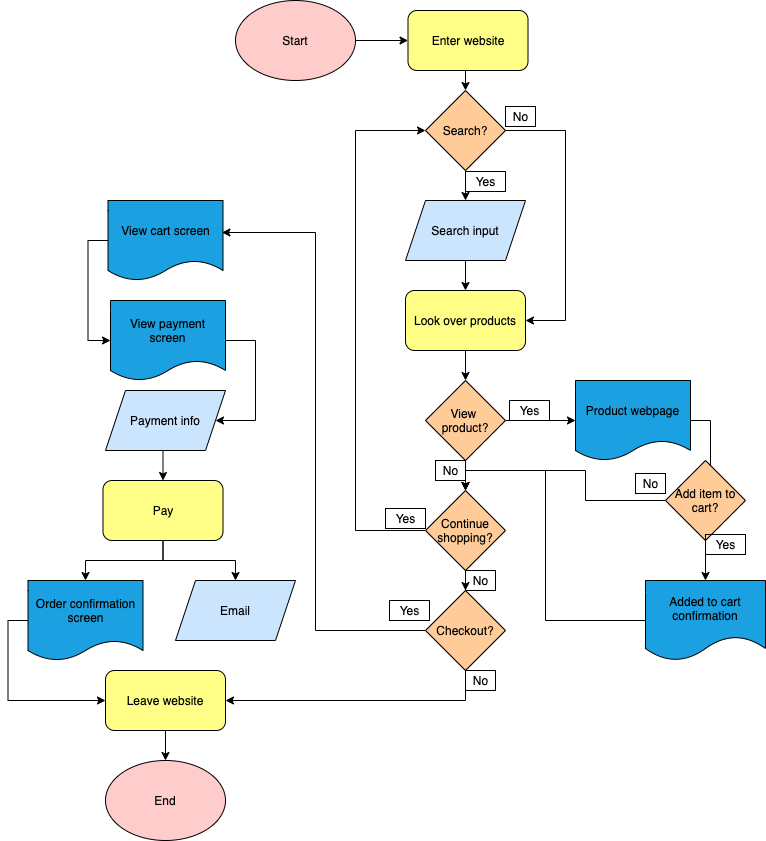

The diagram above was exported from draw.io. Its source (the exported page's mxGraphModel, read from the mxfile embedded in the PNG):
<mxGraphModel dx="1378" dy="860" grid="1" gridSize="10" guides="1" tooltips="1" connect="1" arrows="1" fold="1" page="1" pageScale="1" pageWidth="850" pageHeight="1100" math="0" shadow="0">
  <root>
    <mxCell id="0" />
    <mxCell id="1" parent="0" />
    <mxCell id="71" style="edgeStyle=orthogonalEdgeStyle;rounded=0;orthogonalLoop=1;jettySize=auto;html=1;exitX=1;exitY=0.5;exitDx=0;exitDy=0;entryX=0;entryY=0.5;entryDx=0;entryDy=0;strokeColor=#000000;fontColor=#000000;labelBackgroundColor=none;" edge="1" parent="1" source="2" target="70">
      <mxGeometry relative="1" as="geometry" />
    </mxCell>
    <mxCell id="2" value="Start" style="ellipse;whiteSpace=wrap;html=1;fillColor=#ffcccc;strokeColor=#000000;fontColor=#000000;labelBackgroundColor=none;" vertex="1" parent="1">
      <mxGeometry x="270" y="120" width="120" height="80" as="geometry" />
    </mxCell>
    <mxCell id="41" style="edgeStyle=orthogonalEdgeStyle;rounded=0;orthogonalLoop=1;jettySize=auto;html=1;exitX=0.5;exitY=1;exitDx=0;exitDy=0;entryX=0.5;entryY=0;entryDx=0;entryDy=0;strokeColor=#000000;fontColor=#000000;labelBackgroundColor=none;" edge="1" parent="1" source="3" target="4">
      <mxGeometry relative="1" as="geometry" />
    </mxCell>
    <mxCell id="52" style="edgeStyle=orthogonalEdgeStyle;rounded=0;orthogonalLoop=1;jettySize=auto;html=1;exitX=1;exitY=0.5;exitDx=0;exitDy=0;entryX=1;entryY=0.5;entryDx=0;entryDy=0;strokeColor=#000000;fontColor=#000000;labelBackgroundColor=none;" edge="1" parent="1" source="3" target="5">
      <mxGeometry relative="1" as="geometry">
        <Array as="points">
          <mxPoint x="600" y="250" />
          <mxPoint x="600" y="440" />
        </Array>
      </mxGeometry>
    </mxCell>
    <mxCell id="3" value="Search?" style="rhombus;whiteSpace=wrap;html=1;fillColor=#ffcc99;strokeColor=#000000;fontColor=#000000;labelBackgroundColor=none;" vertex="1" parent="1">
      <mxGeometry x="460" y="210" width="80" height="80" as="geometry" />
    </mxCell>
    <mxCell id="42" style="edgeStyle=orthogonalEdgeStyle;rounded=0;orthogonalLoop=1;jettySize=auto;html=1;exitX=0.5;exitY=1;exitDx=0;exitDy=0;entryX=0.5;entryY=0;entryDx=0;entryDy=0;strokeColor=#000000;fontColor=#000000;labelBackgroundColor=none;" edge="1" parent="1" source="4" target="5">
      <mxGeometry relative="1" as="geometry" />
    </mxCell>
    <mxCell id="4" value="Search input" style="shape=parallelogram;perimeter=parallelogramPerimeter;whiteSpace=wrap;html=1;fixedSize=1;fillColor=#cce5ff;strokeColor=#000000;fontColor=#000000;labelBackgroundColor=none;" vertex="1" parent="1">
      <mxGeometry x="440" y="320" width="120" height="60" as="geometry" />
    </mxCell>
    <mxCell id="43" style="edgeStyle=orthogonalEdgeStyle;rounded=0;orthogonalLoop=1;jettySize=auto;html=1;exitX=0.5;exitY=1;exitDx=0;exitDy=0;entryX=0.5;entryY=0;entryDx=0;entryDy=0;strokeColor=#000000;fontColor=#000000;labelBackgroundColor=none;" edge="1" parent="1" source="5" target="12">
      <mxGeometry relative="1" as="geometry" />
    </mxCell>
    <mxCell id="5" value="Look over products" style="rounded=1;whiteSpace=wrap;html=1;fillColor=#ffff88;strokeColor=#000000;fontColor=#000000;labelBackgroundColor=none;" vertex="1" parent="1">
      <mxGeometry x="440" y="410" width="120" height="60" as="geometry" />
    </mxCell>
    <mxCell id="44" style="edgeStyle=orthogonalEdgeStyle;rounded=0;orthogonalLoop=1;jettySize=auto;html=1;exitX=0.5;exitY=1;exitDx=0;exitDy=0;entryX=0.5;entryY=0;entryDx=0;entryDy=0;strokeColor=#000000;fontColor=#000000;labelBackgroundColor=none;" edge="1" parent="1" source="12" target="35">
      <mxGeometry relative="1" as="geometry" />
    </mxCell>
    <mxCell id="46" style="edgeStyle=orthogonalEdgeStyle;rounded=0;orthogonalLoop=1;jettySize=auto;html=1;exitX=1;exitY=0.5;exitDx=0;exitDy=0;entryX=0;entryY=0.5;entryDx=0;entryDy=0;strokeColor=#000000;fontColor=#000000;labelBackgroundColor=none;" edge="1" parent="1" source="12" target="20">
      <mxGeometry relative="1" as="geometry">
        <mxPoint x="600" y="580" as="targetPoint" />
      </mxGeometry>
    </mxCell>
    <mxCell id="12" value="&lt;font&gt;View &lt;br&gt;product?&lt;/font&gt;" style="rhombus;whiteSpace=wrap;html=1;fillColor=#ffcc99;strokeColor=#000000;fontColor=#000000;labelBackgroundColor=none;" vertex="1" parent="1">
      <mxGeometry x="460" y="500" width="80" height="80" as="geometry" />
    </mxCell>
    <mxCell id="13" value="&lt;font&gt;Yes&lt;/font&gt;" style="text;html=1;resizable=0;autosize=1;align=center;verticalAlign=middle;points=[];fillColor=none;rounded=0;strokeColor=#000000;fontColor=#000000;labelBackgroundColor=none;" vertex="1" parent="1">
      <mxGeometry x="500" y="291" width="40" height="20" as="geometry" />
    </mxCell>
    <mxCell id="14" value="&lt;font&gt;Yes&lt;/font&gt;" style="text;html=1;resizable=0;autosize=1;align=center;verticalAlign=middle;points=[];fillColor=none;rounded=0;strokeColor=#000000;fontColor=#000000;labelBackgroundColor=none;" vertex="1" parent="1">
      <mxGeometry x="544" y="520" width="40" height="20" as="geometry" />
    </mxCell>
    <mxCell id="15" value="&lt;font&gt;No&lt;/font&gt;" style="text;html=1;resizable=0;autosize=1;align=center;verticalAlign=middle;points=[];fillColor=none;rounded=0;strokeColor=#000000;fontColor=#000000;labelBackgroundColor=none;" vertex="1" parent="1">
      <mxGeometry x="540" y="226" width="30" height="20" as="geometry" />
    </mxCell>
    <mxCell id="16" value="&lt;font&gt;No&lt;/font&gt;" style="text;html=1;resizable=0;autosize=1;align=center;verticalAlign=middle;points=[];fillColor=none;rounded=0;strokeColor=#000000;fontColor=#000000;labelBackgroundColor=none;" vertex="1" parent="1">
      <mxGeometry x="470" y="580" width="30" height="20" as="geometry" />
    </mxCell>
    <mxCell id="53" style="edgeStyle=orthogonalEdgeStyle;rounded=0;orthogonalLoop=1;jettySize=auto;html=1;exitX=1;exitY=0.5;exitDx=0;exitDy=0;strokeColor=#000000;fontColor=#000000;labelBackgroundColor=none;" edge="1" parent="1" source="20" target="21">
      <mxGeometry relative="1" as="geometry" />
    </mxCell>
    <mxCell id="20" value="&lt;font&gt;Product webpage&lt;/font&gt;" style="shape=document;whiteSpace=wrap;html=1;boundedLbl=1;fillColor=#1ba1e2;size=0.25;strokeColor=#000000;fontColor=#000000;labelBackgroundColor=none;" vertex="1" parent="1">
      <mxGeometry x="610" y="500" width="115" height="80" as="geometry" />
    </mxCell>
    <mxCell id="48" style="edgeStyle=orthogonalEdgeStyle;rounded=0;orthogonalLoop=1;jettySize=auto;html=1;exitX=0.5;exitY=1;exitDx=0;exitDy=0;entryX=0.5;entryY=0;entryDx=0;entryDy=0;strokeColor=#000000;fontColor=#000000;labelBackgroundColor=none;" edge="1" parent="1" source="21" target="22">
      <mxGeometry relative="1" as="geometry" />
    </mxCell>
    <mxCell id="64" style="edgeStyle=orthogonalEdgeStyle;rounded=0;orthogonalLoop=1;jettySize=auto;html=1;exitX=0;exitY=0.5;exitDx=0;exitDy=0;entryX=0.5;entryY=0;entryDx=0;entryDy=0;strokeColor=#000000;fontColor=#000000;labelBackgroundColor=none;" edge="1" parent="1" source="21" target="35">
      <mxGeometry relative="1" as="geometry" />
    </mxCell>
    <mxCell id="21" value="&lt;font&gt;Add item to cart?&lt;/font&gt;" style="rhombus;whiteSpace=wrap;html=1;fillColor=#ffcc99;strokeColor=#000000;fontColor=#000000;labelBackgroundColor=none;" vertex="1" parent="1">
      <mxGeometry x="700" y="580" width="80" height="80" as="geometry" />
    </mxCell>
    <mxCell id="91" style="edgeStyle=orthogonalEdgeStyle;rounded=0;orthogonalLoop=1;jettySize=auto;html=1;exitX=0;exitY=0.5;exitDx=0;exitDy=0;entryX=0.5;entryY=0;entryDx=0;entryDy=0;strokeColor=#000000;fontColor=#000000;labelBackgroundColor=none;" edge="1" parent="1" source="22" target="35">
      <mxGeometry relative="1" as="geometry">
        <Array as="points">
          <mxPoint x="580" y="740" />
          <mxPoint x="580" y="590" />
          <mxPoint x="500" y="590" />
        </Array>
      </mxGeometry>
    </mxCell>
    <mxCell id="22" value="&lt;font&gt;Added to cart confirmation&lt;/font&gt;" style="shape=document;whiteSpace=wrap;html=1;boundedLbl=1;fillColor=#1ba1e2;strokeColor=#000000;fontColor=#000000;labelBackgroundColor=none;" vertex="1" parent="1">
      <mxGeometry x="680" y="700" width="120" height="80" as="geometry" />
    </mxCell>
    <mxCell id="25" value="&lt;font&gt;Yes&lt;/font&gt;" style="text;html=1;resizable=0;autosize=1;align=center;verticalAlign=middle;points=[];fillColor=none;rounded=0;strokeColor=#000000;fontColor=#000000;labelBackgroundColor=none;" vertex="1" parent="1">
      <mxGeometry x="740" y="654" width="40" height="20" as="geometry" />
    </mxCell>
    <mxCell id="27" value="&lt;font&gt;No&lt;/font&gt;" style="text;html=1;resizable=0;autosize=1;align=center;verticalAlign=middle;points=[];fillColor=none;rounded=0;strokeColor=#000000;fontColor=#000000;labelBackgroundColor=none;" vertex="1" parent="1">
      <mxGeometry x="670" y="593" width="30" height="20" as="geometry" />
    </mxCell>
    <mxCell id="50" style="edgeStyle=orthogonalEdgeStyle;rounded=0;orthogonalLoop=1;jettySize=auto;html=1;exitX=0;exitY=0.5;exitDx=0;exitDy=0;entryX=0;entryY=0.5;entryDx=0;entryDy=0;strokeColor=#000000;fontColor=#000000;labelBackgroundColor=none;" edge="1" parent="1" source="35" target="3">
      <mxGeometry relative="1" as="geometry">
        <Array as="points">
          <mxPoint x="390" y="650" />
          <mxPoint x="390" y="250" />
        </Array>
      </mxGeometry>
    </mxCell>
    <mxCell id="57" style="edgeStyle=orthogonalEdgeStyle;rounded=0;orthogonalLoop=1;jettySize=auto;html=1;exitX=0.5;exitY=1;exitDx=0;exitDy=0;entryX=0.5;entryY=0;entryDx=0;entryDy=0;strokeColor=#000000;fontColor=#000000;labelBackgroundColor=none;" edge="1" parent="1" source="35" target="56">
      <mxGeometry relative="1" as="geometry" />
    </mxCell>
    <mxCell id="35" value="&lt;font&gt;Continue shopping?&lt;/font&gt;" style="rhombus;whiteSpace=wrap;html=1;fillColor=#ffcc99;strokeColor=#000000;fontColor=#000000;labelBackgroundColor=none;" vertex="1" parent="1">
      <mxGeometry x="460" y="610" width="80" height="80" as="geometry" />
    </mxCell>
    <mxCell id="36" value="&lt;font&gt;Yes&lt;/font&gt;" style="text;html=1;resizable=0;autosize=1;align=center;verticalAlign=middle;points=[];fillColor=none;rounded=0;strokeColor=#000000;fontColor=#000000;labelBackgroundColor=none;" vertex="1" parent="1">
      <mxGeometry x="420" y="628" width="40" height="20" as="geometry" />
    </mxCell>
    <mxCell id="38" value="&lt;font&gt;No&lt;/font&gt;" style="text;html=1;resizable=0;autosize=1;align=center;verticalAlign=middle;points=[];fillColor=none;rounded=0;strokeColor=#000000;fontColor=#000000;labelBackgroundColor=none;" vertex="1" parent="1">
      <mxGeometry x="500" y="690" width="30" height="20" as="geometry" />
    </mxCell>
    <mxCell id="83" style="edgeStyle=orthogonalEdgeStyle;rounded=0;orthogonalLoop=1;jettySize=auto;html=1;exitX=0;exitY=0.5;exitDx=0;exitDy=0;entryX=0.991;entryY=0.4;entryDx=0;entryDy=0;entryPerimeter=0;strokeColor=#000000;fontColor=#000000;labelBackgroundColor=none;" edge="1" parent="1" source="56" target="59">
      <mxGeometry relative="1" as="geometry">
        <Array as="points">
          <mxPoint x="350" y="750" />
          <mxPoint x="350" y="352" />
        </Array>
      </mxGeometry>
    </mxCell>
    <mxCell id="89" style="edgeStyle=orthogonalEdgeStyle;rounded=0;orthogonalLoop=1;jettySize=auto;html=1;exitX=0.5;exitY=1;exitDx=0;exitDy=0;entryX=1;entryY=0.5;entryDx=0;entryDy=0;strokeColor=#000000;fontColor=#000000;labelBackgroundColor=none;" edge="1" parent="1" source="56" target="69">
      <mxGeometry relative="1" as="geometry" />
    </mxCell>
    <mxCell id="56" value="&lt;font&gt;Checkout?&lt;/font&gt;" style="rhombus;whiteSpace=wrap;html=1;fillColor=#ffcc99;strokeColor=#000000;fontColor=#000000;labelBackgroundColor=none;" vertex="1" parent="1">
      <mxGeometry x="460" y="710" width="80" height="80" as="geometry" />
    </mxCell>
    <mxCell id="84" style="edgeStyle=orthogonalEdgeStyle;rounded=0;orthogonalLoop=1;jettySize=auto;html=1;exitX=0;exitY=0.5;exitDx=0;exitDy=0;entryX=0;entryY=0.5;entryDx=0;entryDy=0;strokeColor=#000000;fontColor=#000000;labelBackgroundColor=none;" edge="1" parent="1" source="59" target="60">
      <mxGeometry relative="1" as="geometry" />
    </mxCell>
    <mxCell id="59" value="&lt;font&gt;View cart screen&lt;/font&gt;" style="shape=document;whiteSpace=wrap;html=1;boundedLbl=1;fillColor=#1ba1e2;size=0.25;strokeColor=#000000;fontColor=#000000;labelBackgroundColor=none;" vertex="1" parent="1">
      <mxGeometry x="142.5" y="320" width="115" height="80" as="geometry" />
    </mxCell>
    <mxCell id="85" style="edgeStyle=orthogonalEdgeStyle;rounded=0;orthogonalLoop=1;jettySize=auto;html=1;exitX=1;exitY=0.5;exitDx=0;exitDy=0;entryX=1;entryY=0.5;entryDx=0;entryDy=0;strokeColor=#000000;fontColor=#000000;labelBackgroundColor=none;" edge="1" parent="1" source="60" target="67">
      <mxGeometry relative="1" as="geometry">
        <Array as="points">
          <mxPoint x="290" y="460" />
          <mxPoint x="290" y="540" />
        </Array>
      </mxGeometry>
    </mxCell>
    <mxCell id="60" value="&lt;font&gt;View payment screen&lt;/font&gt;" style="shape=document;whiteSpace=wrap;html=1;boundedLbl=1;fillColor=#1ba1e2;size=0.25;strokeColor=#000000;fontColor=#000000;labelBackgroundColor=none;" vertex="1" parent="1">
      <mxGeometry x="145" y="420" width="115" height="80" as="geometry" />
    </mxCell>
    <mxCell id="63" value="&lt;font&gt;Yes&lt;/font&gt;" style="text;html=1;resizable=0;autosize=1;align=center;verticalAlign=middle;points=[];fillColor=none;rounded=0;strokeColor=#000000;fontColor=#000000;labelBackgroundColor=none;" vertex="1" parent="1">
      <mxGeometry x="424" y="720" width="40" height="20" as="geometry" />
    </mxCell>
    <mxCell id="78" style="edgeStyle=orthogonalEdgeStyle;rounded=0;orthogonalLoop=1;jettySize=auto;html=1;exitX=0.5;exitY=1;exitDx=0;exitDy=0;entryX=0.5;entryY=0;entryDx=0;entryDy=0;strokeColor=#000000;fontColor=#000000;labelBackgroundColor=none;" edge="1" parent="1" source="94" target="76">
      <mxGeometry relative="1" as="geometry" />
    </mxCell>
    <mxCell id="93" style="edgeStyle=orthogonalEdgeStyle;rounded=0;orthogonalLoop=1;jettySize=auto;html=1;exitX=0.5;exitY=1;exitDx=0;exitDy=0;entryX=0.5;entryY=0;entryDx=0;entryDy=0;strokeColor=#000000;fontColor=#000000;labelBackgroundColor=none;" edge="1" parent="1" source="94" target="77">
      <mxGeometry relative="1" as="geometry" />
    </mxCell>
    <mxCell id="95" style="edgeStyle=orthogonalEdgeStyle;rounded=0;orthogonalLoop=1;jettySize=auto;html=1;exitX=0.5;exitY=1;exitDx=0;exitDy=0;entryX=0.5;entryY=0;entryDx=0;entryDy=0;strokeColor=#000000;fontColor=#000000;labelBackgroundColor=none;" edge="1" parent="1" source="67" target="94">
      <mxGeometry relative="1" as="geometry" />
    </mxCell>
    <mxCell id="67" value="Payment info" style="shape=parallelogram;perimeter=parallelogramPerimeter;whiteSpace=wrap;html=1;fixedSize=1;fillColor=#cce5ff;strokeColor=#000000;fontColor=#000000;labelBackgroundColor=none;" vertex="1" parent="1">
      <mxGeometry x="140" y="510" width="120" height="60" as="geometry" />
    </mxCell>
    <mxCell id="68" value="End" style="ellipse;whiteSpace=wrap;html=1;fillColor=#ffcccc;strokeColor=#000000;fontColor=#000000;labelBackgroundColor=none;" vertex="1" parent="1">
      <mxGeometry x="140" y="880" width="120" height="80" as="geometry" />
    </mxCell>
    <mxCell id="88" style="edgeStyle=orthogonalEdgeStyle;rounded=0;orthogonalLoop=1;jettySize=auto;html=1;exitX=0.5;exitY=1;exitDx=0;exitDy=0;entryX=0.5;entryY=0;entryDx=0;entryDy=0;strokeColor=#000000;fontColor=#000000;labelBackgroundColor=none;" edge="1" parent="1" source="69" target="68">
      <mxGeometry relative="1" as="geometry" />
    </mxCell>
    <mxCell id="69" value="Leave website" style="rounded=1;whiteSpace=wrap;html=1;fillColor=#ffff88;strokeColor=#000000;fontColor=#000000;labelBackgroundColor=none;" vertex="1" parent="1">
      <mxGeometry x="140" y="790" width="120" height="60" as="geometry" />
    </mxCell>
    <mxCell id="72" style="edgeStyle=orthogonalEdgeStyle;rounded=0;orthogonalLoop=1;jettySize=auto;html=1;exitX=0.5;exitY=1;exitDx=0;exitDy=0;entryX=0.5;entryY=0;entryDx=0;entryDy=0;strokeColor=#000000;fontColor=#000000;labelBackgroundColor=none;" edge="1" parent="1" source="70" target="3">
      <mxGeometry relative="1" as="geometry" />
    </mxCell>
    <mxCell id="70" value="Enter website" style="rounded=1;whiteSpace=wrap;html=1;fillColor=#ffff88;strokeColor=#000000;fontColor=#000000;labelBackgroundColor=none;" vertex="1" parent="1">
      <mxGeometry x="442.5" y="130" width="120" height="60" as="geometry" />
    </mxCell>
    <mxCell id="92" style="edgeStyle=orthogonalEdgeStyle;rounded=0;orthogonalLoop=1;jettySize=auto;html=1;exitX=0;exitY=0.5;exitDx=0;exitDy=0;entryX=0;entryY=0.5;entryDx=0;entryDy=0;strokeColor=#000000;fontColor=#000000;labelBackgroundColor=none;" edge="1" parent="1" source="76" target="69">
      <mxGeometry relative="1" as="geometry" />
    </mxCell>
    <mxCell id="76" value="&lt;font&gt;Order confirmation screen&lt;/font&gt;" style="shape=document;whiteSpace=wrap;html=1;boundedLbl=1;fillColor=#1ba1e2;size=0.25;strokeColor=#000000;fontColor=#000000;labelBackgroundColor=none;" vertex="1" parent="1">
      <mxGeometry x="62.5" y="700" width="115" height="80" as="geometry" />
    </mxCell>
    <mxCell id="77" value="Email" style="shape=parallelogram;perimeter=parallelogramPerimeter;whiteSpace=wrap;html=1;fixedSize=1;fillColor=#cce5ff;strokeColor=#000000;fontColor=#000000;labelBackgroundColor=none;" vertex="1" parent="1">
      <mxGeometry x="210" y="700" width="120" height="60" as="geometry" />
    </mxCell>
    <mxCell id="90" value="&lt;font&gt;No&lt;/font&gt;" style="text;html=1;resizable=0;autosize=1;align=center;verticalAlign=middle;points=[];fillColor=none;rounded=0;strokeColor=#000000;fontColor=#000000;labelBackgroundColor=none;" vertex="1" parent="1">
      <mxGeometry x="500" y="790" width="30" height="20" as="geometry" />
    </mxCell>
    <mxCell id="94" value="Pay" style="rounded=1;whiteSpace=wrap;html=1;fillColor=#ffff88;strokeColor=#000000;fontColor=#000000;labelBackgroundColor=none;" vertex="1" parent="1">
      <mxGeometry x="137.5" y="600" width="120" height="60" as="geometry" />
    </mxCell>
  </root>
</mxGraphModel>